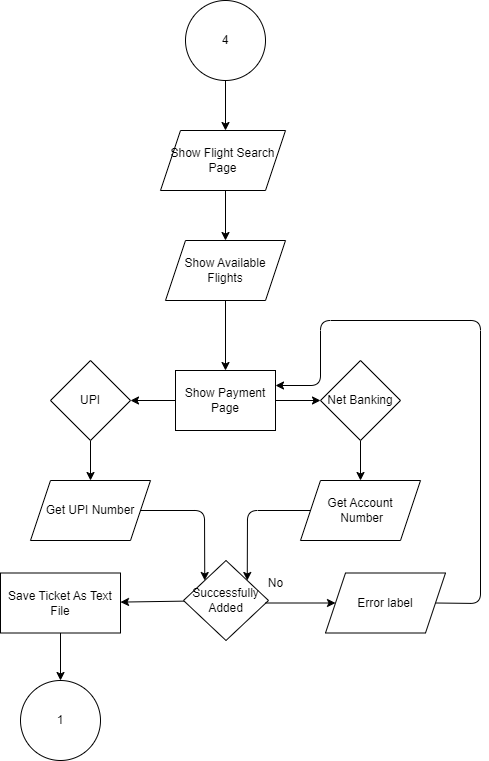

The diagram above was exported from draw.io. Its source (the exported page's mxGraphModel, read from the mxfile embedded in the PNG):
<mxGraphModel dx="832" dy="475" grid="1" gridSize="10" guides="1" tooltips="1" connect="1" arrows="1" fold="1" page="1" pageScale="1" pageWidth="850" pageHeight="1100" math="0" shadow="0">
  <root>
    <mxCell id="0" />
    <mxCell id="1" parent="0" />
    <mxCell id="2" value="" style="edgeStyle=none;html=1;" parent="1" edge="1">
      <mxGeometry relative="1" as="geometry">
        <mxPoint x="424.99999999999955" y="130" as="targetPoint" />
        <mxPoint x="425" y="70" as="sourcePoint" />
      </mxGeometry>
    </mxCell>
    <mxCell id="3" value="4" style="ellipse;whiteSpace=wrap;html=1;aspect=fixed;" parent="1" vertex="1">
      <mxGeometry x="385" width="80" height="80" as="geometry" />
    </mxCell>
    <mxCell id="4" value="" style="edgeStyle=none;html=1;exitX=0.5;exitY=1;exitDx=0;exitDy=0;" parent="1" source="14" edge="1">
      <mxGeometry relative="1" as="geometry">
        <mxPoint x="434.9999999999998" y="300" as="sourcePoint" />
        <mxPoint x="424.9999999999998" y="370" as="targetPoint" />
      </mxGeometry>
    </mxCell>
    <mxCell id="40" value="" style="edgeStyle=none;html=1;" parent="1" target="38" edge="1">
      <mxGeometry relative="1" as="geometry">
        <mxPoint x="290" y="440" as="sourcePoint" />
      </mxGeometry>
    </mxCell>
    <mxCell id="14" value="Show Available Flights" style="shape=parallelogram;perimeter=parallelogramPerimeter;whiteSpace=wrap;html=1;fixedSize=1;" parent="1" vertex="1">
      <mxGeometry x="365" y="240" width="120" height="60" as="geometry" />
    </mxCell>
    <mxCell id="25" value="" style="edgeStyle=none;html=1;" parent="1" target="14" edge="1">
      <mxGeometry relative="1" as="geometry">
        <mxPoint x="425" y="190" as="sourcePoint" />
      </mxGeometry>
    </mxCell>
    <mxCell id="34" value="" style="edgeStyle=none;html=1;" parent="1" source="29" target="31" edge="1">
      <mxGeometry relative="1" as="geometry" />
    </mxCell>
    <mxCell id="36" value="" style="edgeStyle=none;html=1;" parent="1" source="29" edge="1">
      <mxGeometry relative="1" as="geometry">
        <mxPoint x="330" y="400" as="targetPoint" />
      </mxGeometry>
    </mxCell>
    <mxCell id="29" value="Show Payment Page" style="whiteSpace=wrap;html=1;" parent="1" vertex="1">
      <mxGeometry x="375" y="370" width="100" height="60" as="geometry" />
    </mxCell>
    <mxCell id="41" value="" style="edgeStyle=none;html=1;" parent="1" source="31" target="39" edge="1">
      <mxGeometry relative="1" as="geometry" />
    </mxCell>
    <mxCell id="31" value="Net Banking" style="rhombus;whiteSpace=wrap;html=1;" parent="1" vertex="1">
      <mxGeometry x="520" y="360" width="80" height="80" as="geometry" />
    </mxCell>
    <mxCell id="44" style="edgeStyle=none;html=1;exitX=1;exitY=0.5;exitDx=0;exitDy=0;entryX=0;entryY=0;entryDx=0;entryDy=0;" parent="1" source="38" target="43" edge="1">
      <mxGeometry relative="1" as="geometry">
        <Array as="points">
          <mxPoint x="404" y="510" />
        </Array>
      </mxGeometry>
    </mxCell>
    <mxCell id="38" value="Get UPI Number" style="shape=parallelogram;perimeter=parallelogramPerimeter;whiteSpace=wrap;html=1;fixedSize=1;" parent="1" vertex="1">
      <mxGeometry x="230" y="480" width="120" height="60" as="geometry" />
    </mxCell>
    <mxCell id="45" style="edgeStyle=none;html=1;exitX=0;exitY=0.5;exitDx=0;exitDy=0;entryX=1;entryY=0;entryDx=0;entryDy=0;" parent="1" source="39" target="43" edge="1">
      <mxGeometry relative="1" as="geometry">
        <Array as="points">
          <mxPoint x="447" y="510" />
        </Array>
      </mxGeometry>
    </mxCell>
    <mxCell id="39" value="Get Account&lt;br&gt;&amp;nbsp;Number" style="shape=parallelogram;perimeter=parallelogramPerimeter;whiteSpace=wrap;html=1;fixedSize=1;" parent="1" vertex="1">
      <mxGeometry x="500" y="480" width="120" height="60" as="geometry" />
    </mxCell>
    <mxCell id="42" value="UPI" style="rhombus;whiteSpace=wrap;html=1;" parent="1" vertex="1">
      <mxGeometry x="250" y="360" width="80" height="80" as="geometry" />
    </mxCell>
    <mxCell id="54" value="" style="edgeStyle=none;html=1;" parent="1" source="43" target="53" edge="1">
      <mxGeometry relative="1" as="geometry" />
    </mxCell>
    <mxCell id="43" value="Successfully&lt;br&gt;Added" style="rhombus;whiteSpace=wrap;html=1;" parent="1" vertex="1">
      <mxGeometry x="383" y="560" width="85" height="80" as="geometry" />
    </mxCell>
    <mxCell id="46" value="" style="edgeStyle=none;html=1;" parent="1" target="47" edge="1">
      <mxGeometry relative="1" as="geometry">
        <mxPoint x="465" y="602.5" as="sourcePoint" />
      </mxGeometry>
    </mxCell>
    <mxCell id="49" style="edgeStyle=none;html=1;exitX=1;exitY=0.5;exitDx=0;exitDy=0;entryX=1;entryY=0.25;entryDx=0;entryDy=0;" parent="1" source="47" target="29" edge="1">
      <mxGeometry relative="1" as="geometry">
        <Array as="points">
          <mxPoint x="680" y="603" />
          <mxPoint x="680" y="320" />
          <mxPoint x="520" y="320" />
          <mxPoint x="520" y="385" />
        </Array>
      </mxGeometry>
    </mxCell>
    <mxCell id="47" value="Error label" style="shape=parallelogram;perimeter=parallelogramPerimeter;whiteSpace=wrap;html=1;fixedSize=1;" parent="1" vertex="1">
      <mxGeometry x="525" y="572.5" width="120" height="60" as="geometry" />
    </mxCell>
    <mxCell id="48" value="No" style="text;html=1;align=center;verticalAlign=middle;resizable=0;points=[];autosize=1;strokeColor=none;fillColor=none;" parent="1" vertex="1">
      <mxGeometry x="455" y="567.5" width="40" height="30" as="geometry" />
    </mxCell>
    <mxCell id="58" value="" style="edgeStyle=none;html=1;" parent="1" source="53" target="57" edge="1">
      <mxGeometry relative="1" as="geometry" />
    </mxCell>
    <mxCell id="53" value="Save Ticket As Text File" style="whiteSpace=wrap;html=1;" parent="1" vertex="1">
      <mxGeometry x="200" y="572.5" width="120" height="60" as="geometry" />
    </mxCell>
    <mxCell id="57" value="1" style="ellipse;whiteSpace=wrap;html=1;" parent="1" vertex="1">
      <mxGeometry x="220" y="680" width="80" height="80" as="geometry" />
    </mxCell>
    <mxCell id="59" value="Show Flight Search Page" style="shape=parallelogram;perimeter=parallelogramPerimeter;whiteSpace=wrap;html=1;fixedSize=1;" vertex="1" parent="1">
      <mxGeometry x="360" y="130" width="125" height="60" as="geometry" />
    </mxCell>
  </root>
</mxGraphModel>